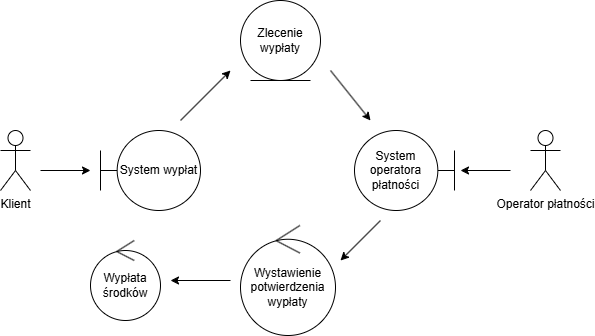

The diagram above was exported from draw.io. Its source (the exported page's mxGraphModel, read from the mxfile embedded in the PNG):
<mxGraphModel dx="760" dy="840" grid="1" gridSize="10" guides="1" tooltips="1" connect="1" arrows="1" fold="1" page="1" pageScale="1" pageWidth="827" pageHeight="1169" math="0" shadow="0">
  <root>
    <mxCell id="0" />
    <mxCell id="1" parent="0" />
    <mxCell id="IWljTvIafG2EWFAXNr_0-1" value="Klient" style="shape=umlActor;verticalLabelPosition=bottom;verticalAlign=top;html=1;outlineConnect=0;" parent="1" vertex="1">
      <mxGeometry x="60" y="370" width="30" height="60" as="geometry" />
    </mxCell>
    <mxCell id="IWljTvIafG2EWFAXNr_0-3" value="Operator płatności" style="shape=umlActor;verticalLabelPosition=bottom;verticalAlign=top;html=1;outlineConnect=0;" parent="1" vertex="1">
      <mxGeometry x="590" y="370" width="30" height="60" as="geometry" />
    </mxCell>
    <mxCell id="IWljTvIafG2EWFAXNr_0-4" value="System wypłat" style="shape=umlBoundary;whiteSpace=wrap;html=1;" parent="1" vertex="1">
      <mxGeometry x="160" y="370" width="100" height="80" as="geometry" />
    </mxCell>
    <mxCell id="IWljTvIafG2EWFAXNr_0-5" value="System operatora płatności" style="shape=umlBoundary;whiteSpace=wrap;html=1;direction=west;" parent="1" vertex="1">
      <mxGeometry x="414" y="370" width="100" height="80" as="geometry" />
    </mxCell>
    <mxCell id="IWljTvIafG2EWFAXNr_0-6" value="" style="endArrow=classic;html=1;rounded=0;" parent="1" edge="1">
      <mxGeometry width="50" height="50" relative="1" as="geometry">
        <mxPoint x="100" y="410" as="sourcePoint" />
        <mxPoint x="150" y="410" as="targetPoint" />
      </mxGeometry>
    </mxCell>
    <mxCell id="IWljTvIafG2EWFAXNr_0-7" value="" style="endArrow=classic;html=1;rounded=0;" parent="1" edge="1">
      <mxGeometry width="50" height="50" relative="1" as="geometry">
        <mxPoint x="570" y="410" as="sourcePoint" />
        <mxPoint x="520" y="410" as="targetPoint" />
      </mxGeometry>
    </mxCell>
    <mxCell id="IWljTvIafG2EWFAXNr_0-8" value="Zlecenie wypłaty" style="ellipse;shape=umlEntity;whiteSpace=wrap;html=1;" parent="1" vertex="1">
      <mxGeometry x="300" y="240" width="80" height="80" as="geometry" />
    </mxCell>
    <mxCell id="IWljTvIafG2EWFAXNr_0-9" value="" style="endArrow=classic;html=1;rounded=0;" parent="1" edge="1">
      <mxGeometry width="50" height="50" relative="1" as="geometry">
        <mxPoint x="240" y="360" as="sourcePoint" />
        <mxPoint x="290" y="310" as="targetPoint" />
      </mxGeometry>
    </mxCell>
    <mxCell id="IWljTvIafG2EWFAXNr_0-10" value="" style="endArrow=classic;html=1;rounded=0;" parent="1" edge="1">
      <mxGeometry width="50" height="50" relative="1" as="geometry">
        <mxPoint x="390" y="310" as="sourcePoint" />
        <mxPoint x="430" y="360" as="targetPoint" />
      </mxGeometry>
    </mxCell>
    <mxCell id="IWljTvIafG2EWFAXNr_0-11" value="" style="endArrow=classic;html=1;rounded=0;" parent="1" edge="1">
      <mxGeometry width="50" height="50" relative="1" as="geometry">
        <mxPoint x="440" y="460" as="sourcePoint" />
        <mxPoint x="400" y="500" as="targetPoint" />
      </mxGeometry>
    </mxCell>
    <mxCell id="IWljTvIafG2EWFAXNr_0-13" value="" style="endArrow=classic;html=1;rounded=0;" parent="1" edge="1">
      <mxGeometry width="50" height="50" relative="1" as="geometry">
        <mxPoint x="290" y="520" as="sourcePoint" />
        <mxPoint x="230" y="520" as="targetPoint" />
      </mxGeometry>
    </mxCell>
    <mxCell id="IWljTvIafG2EWFAXNr_0-14" value="Wypłata środków" style="ellipse;shape=umlControl;whiteSpace=wrap;html=1;" parent="1" vertex="1">
      <mxGeometry x="150" y="480" width="70" height="80" as="geometry" />
    </mxCell>
    <mxCell id="Fx09-qYJWmgZOtZ1mkO7-1" value="Wystawienie potwierdzenia wypłaty" style="ellipse;shape=umlControl;whiteSpace=wrap;html=1;" vertex="1" parent="1">
      <mxGeometry x="300" y="465" width="95" height="110" as="geometry" />
    </mxCell>
  </root>
</mxGraphModel>